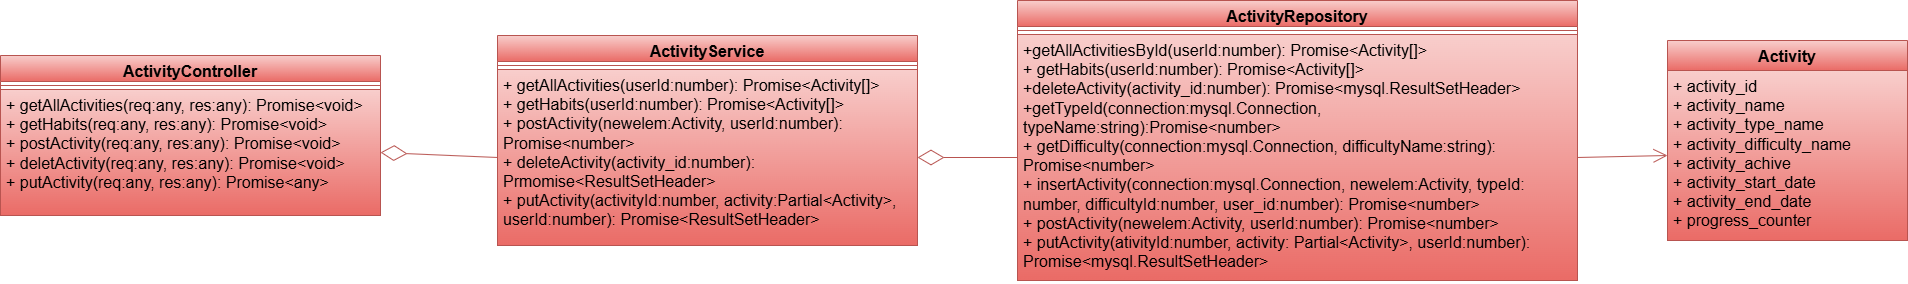

The diagram above was exported from draw.io. Its source (the exported page's mxGraphModel, read from the mxfile embedded in the PNG):
<mxGraphModel dx="2864" dy="1201" grid="1" gridSize="10" guides="1" tooltips="1" connect="1" arrows="1" fold="1" page="1" pageScale="1" pageWidth="827" pageHeight="1169" math="0" shadow="0">
  <root>
    <mxCell id="0" />
    <mxCell id="1" parent="0" />
    <mxCell id="dtiI6rSEHtcoSMn22H9o-2" value="ActivityController" style="swimlane;fontStyle=1;align=center;verticalAlign=top;childLayout=stackLayout;horizontal=1;startSize=26;horizontalStack=0;resizeParent=1;resizeParentMax=0;resizeLast=0;collapsible=1;marginBottom=0;whiteSpace=wrap;html=1;fillColor=#f8cecc;strokeColor=#b85450;gradientColor=#ea6b66;fontColor=#000000;fontSize=16;" vertex="1" parent="1">
      <mxGeometry x="-827" y="80" width="380" height="160" as="geometry" />
    </mxCell>
    <mxCell id="dtiI6rSEHtcoSMn22H9o-3" value="" style="line;strokeWidth=1;fillColor=#f8cecc;align=left;verticalAlign=middle;spacingTop=-1;spacingLeft=3;spacingRight=3;rotatable=0;labelPosition=right;points=[];portConstraint=eastwest;strokeColor=#b85450;gradientColor=#ea6b66;fontColor=#000000;fontSize=16;" vertex="1" parent="dtiI6rSEHtcoSMn22H9o-2">
      <mxGeometry y="26" width="380" height="8" as="geometry" />
    </mxCell>
    <mxCell id="dtiI6rSEHtcoSMn22H9o-4" value="&lt;font style=&quot;color: rgb(0, 0, 0);&quot;&gt;+ getAllActivities(req:any, res:any): Promise&amp;lt;void&lt;span style=&quot;background-color: transparent;&quot;&gt;&amp;gt;&lt;/span&gt;&lt;/font&gt;&lt;div style=&quot;&quot;&gt;&lt;span style=&quot;background-color: transparent;&quot;&gt;&lt;font style=&quot;color: rgb(0, 0, 0);&quot;&gt;+ getHabits(req:any, res:any): Promise&amp;lt;void&amp;gt;&lt;/font&gt;&lt;/span&gt;&lt;/div&gt;&lt;div style=&quot;&quot;&gt;&lt;span style=&quot;background-color: transparent;&quot;&gt;&lt;font style=&quot;color: rgb(0, 0, 0);&quot;&gt;+ postActivity(req:any, res:any): Promise&amp;lt;void&amp;gt;&lt;/font&gt;&lt;/span&gt;&lt;/div&gt;&lt;div style=&quot;&quot;&gt;&lt;span style=&quot;background-color: transparent;&quot;&gt;&lt;font style=&quot;color: rgb(0, 0, 0);&quot;&gt;+ deletActivity(req:any, res:any): Promise&amp;lt;void&amp;gt;&lt;/font&gt;&lt;/span&gt;&lt;/div&gt;&lt;div style=&quot;&quot;&gt;&lt;span style=&quot;background-color: transparent;&quot;&gt;&lt;font style=&quot;color: rgb(0, 0, 0);&quot;&gt;+ putActivity(req:any, res:any): Promise&amp;lt;any&amp;gt;&lt;/font&gt;&lt;/span&gt;&lt;/div&gt;" style="text;strokeColor=#b85450;fillColor=#f8cecc;align=left;verticalAlign=top;spacingLeft=4;spacingRight=4;overflow=hidden;rotatable=0;points=[[0,0.5],[1,0.5]];portConstraint=eastwest;whiteSpace=wrap;html=1;gradientColor=#ea6b66;fontColor=#000000;fontSize=16;" vertex="1" parent="dtiI6rSEHtcoSMn22H9o-2">
      <mxGeometry y="34" width="380" height="126" as="geometry" />
    </mxCell>
    <mxCell id="dtiI6rSEHtcoSMn22H9o-5" value="ActivityService" style="swimlane;fontStyle=1;align=center;verticalAlign=top;childLayout=stackLayout;horizontal=1;startSize=26;horizontalStack=0;resizeParent=1;resizeParentMax=0;resizeLast=0;collapsible=1;marginBottom=0;whiteSpace=wrap;html=1;fillColor=#f8cecc;strokeColor=#b85450;gradientColor=#ea6b66;fontColor=#000000;fontSize=16;" vertex="1" parent="1">
      <mxGeometry x="-330" y="60" width="420" height="210" as="geometry" />
    </mxCell>
    <mxCell id="dtiI6rSEHtcoSMn22H9o-6" value="" style="line;strokeWidth=1;fillColor=#f8cecc;align=left;verticalAlign=middle;spacingTop=-1;spacingLeft=3;spacingRight=3;rotatable=0;labelPosition=right;points=[];portConstraint=eastwest;strokeColor=#b85450;gradientColor=#ea6b66;fontColor=#000000;fontSize=16;" vertex="1" parent="dtiI6rSEHtcoSMn22H9o-5">
      <mxGeometry y="26" width="420" height="8" as="geometry" />
    </mxCell>
    <mxCell id="dtiI6rSEHtcoSMn22H9o-7" value="&lt;span&gt;&lt;font style=&quot;color: rgb(0, 0, 0);&quot;&gt;+ getAllActivities(userId:number): Promise&amp;lt;Activity[]&amp;gt;&lt;/font&gt;&lt;/span&gt;&lt;div style=&quot;color: rgb(255, 255, 255);&quot;&gt;&lt;font style=&quot;color: rgb(0, 0, 0);&quot;&gt;+ getHabits(userId:number): Promise&amp;lt;Activity[]&amp;gt;&lt;/font&gt;&lt;/div&gt;&lt;div style=&quot;color: rgb(255, 255, 255);&quot;&gt;&lt;font style=&quot;color: rgb(0, 0, 0);&quot;&gt;+ postActivity(newelem:Activity, userId:number): Promise&amp;lt;number&amp;gt;&lt;/font&gt;&lt;/div&gt;&lt;div style=&quot;color: rgb(255, 255, 255);&quot;&gt;&lt;font style=&quot;color: rgb(0, 0, 0);&quot;&gt;+ deleteActivity(activity_id:number): Prmomise&amp;lt;ResultSetHeader&amp;gt;&lt;/font&gt;&lt;/div&gt;&lt;div style=&quot;color: rgb(255, 255, 255);&quot;&gt;&lt;font style=&quot;color: rgb(0, 0, 0);&quot;&gt;+ putActivity(activityId:number, activity:Partial&amp;lt;Activity&amp;gt;, userId:number): Promise&amp;lt;ResultSetHeader&amp;gt;&lt;/font&gt;&lt;/div&gt;" style="text;strokeColor=#b85450;fillColor=#f8cecc;align=left;verticalAlign=top;spacingLeft=4;spacingRight=4;overflow=hidden;rotatable=0;points=[[0,0.5],[1,0.5]];portConstraint=eastwest;whiteSpace=wrap;html=1;gradientColor=#ea6b66;fontColor=#000000;fontSize=16;" vertex="1" parent="dtiI6rSEHtcoSMn22H9o-5">
      <mxGeometry y="34" width="420" height="176" as="geometry" />
    </mxCell>
    <mxCell id="dtiI6rSEHtcoSMn22H9o-8" value="ActivityRepository" style="swimlane;fontStyle=1;align=center;verticalAlign=top;childLayout=stackLayout;horizontal=1;startSize=26;horizontalStack=0;resizeParent=1;resizeParentMax=0;resizeLast=0;collapsible=1;marginBottom=0;whiteSpace=wrap;html=1;fillColor=#f8cecc;strokeColor=#b85450;gradientColor=#ea6b66;fontColor=#000000;fontSize=16;" vertex="1" parent="1">
      <mxGeometry x="190" y="25" width="560" height="280" as="geometry" />
    </mxCell>
    <mxCell id="dtiI6rSEHtcoSMn22H9o-9" value="" style="line;strokeWidth=1;fillColor=#f8cecc;align=left;verticalAlign=middle;spacingTop=-1;spacingLeft=3;spacingRight=3;rotatable=0;labelPosition=right;points=[];portConstraint=eastwest;strokeColor=#b85450;gradientColor=#ea6b66;fontColor=#000000;fontSize=16;" vertex="1" parent="dtiI6rSEHtcoSMn22H9o-8">
      <mxGeometry y="26" width="560" height="8" as="geometry" />
    </mxCell>
    <mxCell id="dtiI6rSEHtcoSMn22H9o-10" value="&lt;font style=&quot;color: rgb(0, 0, 0);&quot;&gt;+getAllActivitiesById(userId:number): Promise&amp;lt;Activity[]&amp;gt;&lt;/font&gt;&lt;div&gt;&lt;font style=&quot;color: rgb(0, 0, 0);&quot;&gt;+ getHabits(userId:number): Promise&amp;lt;Activity[]&amp;gt;&lt;/font&gt;&lt;/div&gt;&lt;div&gt;&lt;font style=&quot;color: rgb(0, 0, 0);&quot;&gt;+deleteActivity(activity_id:number): Promise&amp;lt;mysql.ResultSetHeader&amp;gt;&lt;/font&gt;&lt;/div&gt;&lt;div&gt;&lt;font style=&quot;color: rgb(0, 0, 0);&quot;&gt;+getTypeId(connection:mysql.Connection, typeName:string):Promise&amp;lt;number&amp;gt;&lt;/font&gt;&lt;/div&gt;&lt;div&gt;&lt;font style=&quot;color: rgb(0, 0, 0);&quot;&gt;+ getDifficulty(connection:mysql.Connection, difficultyName:string): Promise&amp;lt;number&amp;gt;&lt;/font&gt;&lt;/div&gt;&lt;div&gt;&lt;font style=&quot;color: rgb(0, 0, 0);&quot;&gt;+ insertActivity(connection:mysql.Connection, newelem:Activity, typeId: number, difficultyId:number, user_id:number): Promise&amp;lt;number&amp;gt;&lt;/font&gt;&lt;/div&gt;&lt;div&gt;&lt;font style=&quot;color: rgb(0, 0, 0);&quot;&gt;+ postActivity(newelem:Activity, userId:number): Promise&amp;lt;number&amp;gt;&lt;/font&gt;&lt;/div&gt;&lt;div&gt;&lt;font style=&quot;color: rgb(0, 0, 0);&quot;&gt;+ putActivity(ativityId:number, activity: Partial&amp;lt;Activity&amp;gt;, userId:number): Promise&amp;lt;mysql.ResultSetHeader&amp;gt;&lt;/font&gt;&lt;/div&gt;&lt;div&gt;&lt;br style=&quot;color: rgb(255, 255, 255);&quot;&gt;&lt;/div&gt;" style="text;strokeColor=#b85450;fillColor=#f8cecc;align=left;verticalAlign=top;spacingLeft=4;spacingRight=4;overflow=hidden;rotatable=0;points=[[0,0.5],[1,0.5]];portConstraint=eastwest;whiteSpace=wrap;html=1;gradientColor=#ea6b66;fontColor=#000000;fontSize=16;" vertex="1" parent="dtiI6rSEHtcoSMn22H9o-8">
      <mxGeometry y="34" width="560" height="246" as="geometry" />
    </mxCell>
    <mxCell id="dtiI6rSEHtcoSMn22H9o-11" value="" style="endArrow=diamondThin;endFill=0;endSize=24;html=1;rounded=0;exitX=0;exitY=0.5;exitDx=0;exitDy=0;fillColor=#f8cecc;strokeColor=#b85450;gradientColor=#ea6b66;fontColor=#000000;fontSize=16;entryX=1;entryY=0.5;entryDx=0;entryDy=0;" edge="1" parent="1" source="dtiI6rSEHtcoSMn22H9o-10" target="dtiI6rSEHtcoSMn22H9o-7">
      <mxGeometry width="160" relative="1" as="geometry">
        <mxPoint x="340" y="540" as="sourcePoint" />
        <mxPoint x="10" y="240" as="targetPoint" />
      </mxGeometry>
    </mxCell>
    <mxCell id="dtiI6rSEHtcoSMn22H9o-12" value="" style="endArrow=diamondThin;endFill=0;endSize=24;html=1;rounded=0;exitX=0;exitY=0.5;exitDx=0;exitDy=0;entryX=1;entryY=0.5;entryDx=0;entryDy=0;fillColor=#f8cecc;strokeColor=#b85450;gradientColor=#ea6b66;fontColor=#000000;fontSize=16;" edge="1" parent="1" source="dtiI6rSEHtcoSMn22H9o-7" target="dtiI6rSEHtcoSMn22H9o-4">
      <mxGeometry width="160" relative="1" as="geometry">
        <mxPoint x="220" y="552" as="sourcePoint" />
        <mxPoint x="100" y="320" as="targetPoint" />
      </mxGeometry>
    </mxCell>
    <mxCell id="dtiI6rSEHtcoSMn22H9o-13" value="" style="endArrow=open;endFill=1;endSize=12;html=1;rounded=0;entryX=0;entryY=0.5;entryDx=0;entryDy=0;fillColor=#f8cecc;strokeColor=#b85450;gradientColor=#ea6b66;fontColor=#000000;fontSize=16;exitX=1;exitY=0.5;exitDx=0;exitDy=0;" edge="1" parent="1" source="dtiI6rSEHtcoSMn22H9o-10" target="dtiI6rSEHtcoSMn22H9o-15">
      <mxGeometry width="160" relative="1" as="geometry">
        <mxPoint x="620" y="340" as="sourcePoint" />
        <mxPoint x="155" y="1030" as="targetPoint" />
      </mxGeometry>
    </mxCell>
    <mxCell id="dtiI6rSEHtcoSMn22H9o-14" value="Activity" style="swimlane;fontStyle=1;align=center;verticalAlign=top;childLayout=stackLayout;horizontal=1;startSize=30;horizontalStack=0;resizeParent=1;resizeParentMax=0;resizeLast=0;collapsible=1;marginBottom=0;whiteSpace=wrap;html=1;fillColor=#f8cecc;strokeColor=#b85450;gradientColor=#ea6b66;fontColor=#000000;fontSize=16;" vertex="1" parent="1">
      <mxGeometry x="840" y="65" width="240" height="200" as="geometry" />
    </mxCell>
    <mxCell id="dtiI6rSEHtcoSMn22H9o-15" value="&lt;font style=&quot;color: rgb(0, 0, 0);&quot;&gt;+ activity_id&lt;/font&gt;&lt;div style=&quot;&quot;&gt;&lt;font style=&quot;color: rgb(0, 0, 0);&quot;&gt;+ activity_name&lt;/font&gt;&lt;/div&gt;&lt;div style=&quot;&quot;&gt;&lt;font style=&quot;color: rgb(0, 0, 0);&quot;&gt;+ activity_type_name&lt;/font&gt;&lt;/div&gt;&lt;div style=&quot;&quot;&gt;&lt;font style=&quot;color: rgb(0, 0, 0);&quot;&gt;+ activity_difficulty_name&lt;/font&gt;&lt;/div&gt;&lt;div style=&quot;&quot;&gt;&lt;font style=&quot;color: rgb(0, 0, 0);&quot;&gt;+ activity_achive&lt;/font&gt;&lt;/div&gt;&lt;div style=&quot;&quot;&gt;&lt;font style=&quot;color: rgb(0, 0, 0);&quot;&gt;+ activity_start_date&lt;/font&gt;&lt;/div&gt;&lt;div style=&quot;&quot;&gt;&lt;font style=&quot;color: rgb(0, 0, 0);&quot;&gt;+ activity_end_date&lt;/font&gt;&lt;/div&gt;&lt;div style=&quot;&quot;&gt;&lt;font style=&quot;color: rgb(0, 0, 0);&quot;&gt;+ progress_counter&lt;/font&gt;&lt;/div&gt;" style="text;strokeColor=#b85450;fillColor=#f8cecc;align=left;verticalAlign=top;spacingLeft=4;spacingRight=4;overflow=hidden;rotatable=0;points=[[0,0.5],[1,0.5]];portConstraint=eastwest;whiteSpace=wrap;html=1;gradientColor=#ea6b66;fontColor=#000000;fontSize=16;" vertex="1" parent="dtiI6rSEHtcoSMn22H9o-14">
      <mxGeometry y="30" width="240" height="170" as="geometry" />
    </mxCell>
  </root>
</mxGraphModel>